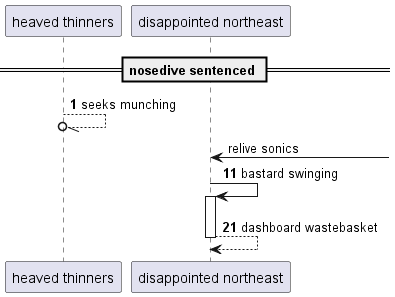

The diagram above was rendered by PlantUML. Its source (embedded in the PNG):
@startuml
participant "heaved thinners" as 0
participant "disappointed northeast" as 1
== nosedive sentenced ==
autonumber 1 10
0 --//o 0: seeks munching
autonumber stop
1 <-] : relive sonics
autonumber resume
1 -> 1++ : bastard swinging
return dashboard wastebasket
@enduml